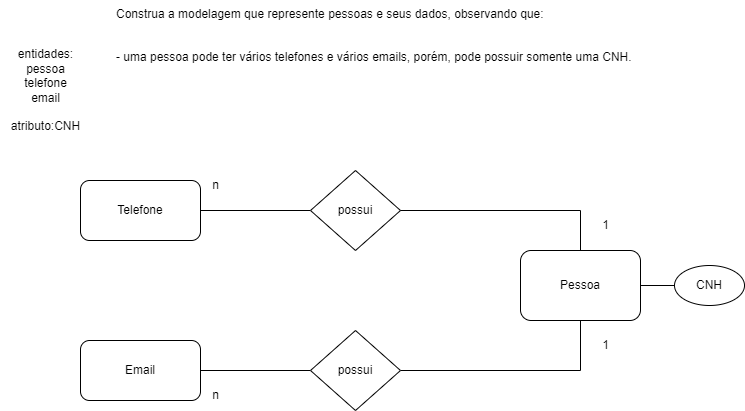

The diagram above was exported from draw.io. Its source (the exported page's mxGraphModel, read from the mxfile embedded in the PNG):
<mxGraphModel dx="1050" dy="573" grid="1" gridSize="10" guides="1" tooltips="1" connect="1" arrows="1" fold="1" page="1" pageScale="1" pageWidth="827" pageHeight="1169" math="0" shadow="0">
  <root>
    <mxCell id="0" />
    <mxCell id="1" parent="0" />
    <mxCell id="DZJ5wiMIsJAp5Ojs8HUi-1" value="Construa a modelagem que represente pessoas e seus dados, observando que:&#10;&#10;&#10;- uma pessoa pode ter vários telefones e vários emails, porém, pode possuir somente uma CNH.&#10;&#10;&#10;&#10;&#10;" style="text;whiteSpace=wrap;" parent="1" vertex="1">
      <mxGeometry x="134" y="20" width="560" height="110" as="geometry" />
    </mxCell>
    <mxCell id="DZJ5wiMIsJAp5Ojs8HUi-2" value="entidades:&lt;br&gt;&amp;nbsp;pessoa&amp;nbsp;&lt;br&gt;telefone&lt;br&gt;email&lt;br&gt;&lt;br&gt;atributo:CNH" style="text;html=1;align=center;verticalAlign=middle;resizable=0;points=[];autosize=1;strokeColor=none;fillColor=none;" parent="1" vertex="1">
      <mxGeometry x="20" y="60" width="90" height="100" as="geometry" />
    </mxCell>
    <mxCell id="DZJ5wiMIsJAp5Ojs8HUi-10" value="" style="edgeStyle=orthogonalEdgeStyle;rounded=0;orthogonalLoop=1;jettySize=auto;html=1;endArrow=none;endFill=0;" parent="1" source="DZJ5wiMIsJAp5Ojs8HUi-3" target="DZJ5wiMIsJAp5Ojs8HUi-5" edge="1">
      <mxGeometry relative="1" as="geometry" />
    </mxCell>
    <mxCell id="DZJ5wiMIsJAp5Ojs8HUi-3" value="Telefone" style="rounded=1;whiteSpace=wrap;html=1;" parent="1" vertex="1">
      <mxGeometry x="100" y="200" width="120" height="60" as="geometry" />
    </mxCell>
    <mxCell id="DZJ5wiMIsJAp5Ojs8HUi-9" value="" style="edgeStyle=orthogonalEdgeStyle;rounded=0;orthogonalLoop=1;jettySize=auto;html=1;endArrow=none;endFill=0;" parent="1" source="DZJ5wiMIsJAp5Ojs8HUi-4" target="DZJ5wiMIsJAp5Ojs8HUi-7" edge="1">
      <mxGeometry relative="1" as="geometry" />
    </mxCell>
    <mxCell id="DZJ5wiMIsJAp5Ojs8HUi-4" value="Email" style="rounded=1;whiteSpace=wrap;html=1;" parent="1" vertex="1">
      <mxGeometry x="100" y="360" width="120" height="60" as="geometry" />
    </mxCell>
    <mxCell id="DZJ5wiMIsJAp5Ojs8HUi-5" value="possui" style="rhombus;whiteSpace=wrap;html=1;" parent="1" vertex="1">
      <mxGeometry x="330" y="190" width="90" height="80" as="geometry" />
    </mxCell>
    <mxCell id="DZJ5wiMIsJAp5Ojs8HUi-11" style="edgeStyle=orthogonalEdgeStyle;rounded=0;orthogonalLoop=1;jettySize=auto;html=1;endArrow=none;endFill=0;" parent="1" source="DZJ5wiMIsJAp5Ojs8HUi-6" target="DZJ5wiMIsJAp5Ojs8HUi-5" edge="1">
      <mxGeometry relative="1" as="geometry">
        <Array as="points">
          <mxPoint x="600" y="230" />
        </Array>
      </mxGeometry>
    </mxCell>
    <mxCell id="DZJ5wiMIsJAp5Ojs8HUi-13" style="edgeStyle=orthogonalEdgeStyle;rounded=0;orthogonalLoop=1;jettySize=auto;html=1;endArrow=none;endFill=0;" parent="1" source="DZJ5wiMIsJAp5Ojs8HUi-6" target="DZJ5wiMIsJAp5Ojs8HUi-7" edge="1">
      <mxGeometry relative="1" as="geometry">
        <Array as="points">
          <mxPoint x="600" y="390" />
        </Array>
      </mxGeometry>
    </mxCell>
    <mxCell id="DZJ5wiMIsJAp5Ojs8HUi-6" value="Pessoa" style="rounded=1;whiteSpace=wrap;html=1;" parent="1" vertex="1">
      <mxGeometry x="540" y="270" width="120" height="70" as="geometry" />
    </mxCell>
    <mxCell id="DZJ5wiMIsJAp5Ojs8HUi-7" value="possui" style="rhombus;whiteSpace=wrap;html=1;" parent="1" vertex="1">
      <mxGeometry x="330" y="350" width="90" height="80" as="geometry" />
    </mxCell>
    <mxCell id="47tx38gXHGNzDe-93XB3-1" value="" style="edgeStyle=orthogonalEdgeStyle;rounded=0;orthogonalLoop=1;jettySize=auto;html=1;endArrow=none;endFill=0;" parent="1" source="DZJ5wiMIsJAp5Ojs8HUi-8" target="DZJ5wiMIsJAp5Ojs8HUi-6" edge="1">
      <mxGeometry relative="1" as="geometry" />
    </mxCell>
    <mxCell id="DZJ5wiMIsJAp5Ojs8HUi-8" value="CNH" style="ellipse;whiteSpace=wrap;html=1;" parent="1" vertex="1">
      <mxGeometry x="694" y="285" width="70" height="40" as="geometry" />
    </mxCell>
    <mxCell id="DZJ5wiMIsJAp5Ojs8HUi-14" value="1" style="text;html=1;align=center;verticalAlign=middle;resizable=0;points=[];autosize=1;strokeColor=none;fillColor=none;" parent="1" vertex="1">
      <mxGeometry x="610" y="350" width="30" height="30" as="geometry" />
    </mxCell>
    <mxCell id="DZJ5wiMIsJAp5Ojs8HUi-15" value="1" style="text;html=1;align=center;verticalAlign=middle;resizable=0;points=[];autosize=1;strokeColor=none;fillColor=none;" parent="1" vertex="1">
      <mxGeometry x="610" y="230" width="30" height="30" as="geometry" />
    </mxCell>
    <mxCell id="DZJ5wiMIsJAp5Ojs8HUi-16" value="n" style="text;html=1;align=center;verticalAlign=middle;resizable=0;points=[];autosize=1;strokeColor=none;fillColor=none;" parent="1" vertex="1">
      <mxGeometry x="220" y="400" width="30" height="30" as="geometry" />
    </mxCell>
    <mxCell id="DZJ5wiMIsJAp5Ojs8HUi-17" value="n" style="text;html=1;align=center;verticalAlign=middle;resizable=0;points=[];autosize=1;strokeColor=none;fillColor=none;" parent="1" vertex="1">
      <mxGeometry x="220" y="190" width="30" height="30" as="geometry" />
    </mxCell>
  </root>
</mxGraphModel>